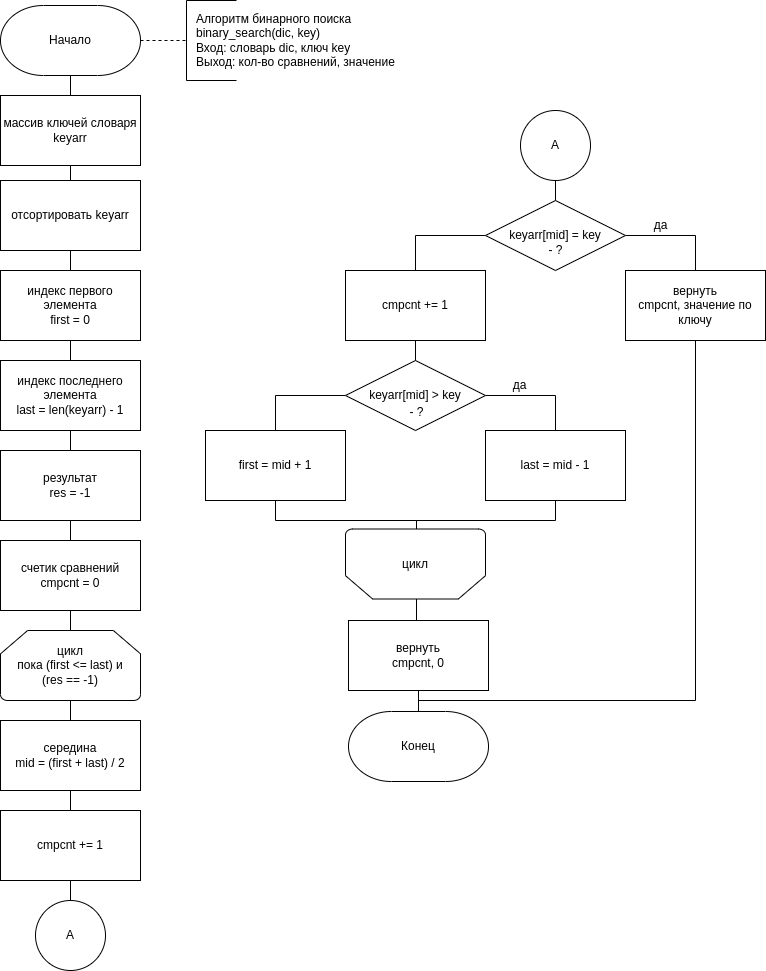

The diagram above was exported from draw.io. Its source (the exported page's mxGraphModel, read from the mxfile embedded in the PNG):
<mxGraphModel dx="1422" dy="861" grid="1" gridSize="10" guides="1" tooltips="1" connect="1" arrows="1" fold="1" page="1" pageScale="1" pageWidth="827" pageHeight="1169" math="0" shadow="0">
  <root>
    <mxCell id="0" />
    <mxCell id="1" parent="0" />
    <mxCell id="2" value="A" style="ellipse;whiteSpace=wrap;html=1;aspect=fixed;strokeWidth=1;" vertex="1" parent="1">
      <mxGeometry x="71" y="2090" width="70" height="70" as="geometry" />
    </mxCell>
    <mxCell id="3" style="edgeStyle=orthogonalEdgeStyle;rounded=0;orthogonalLoop=1;jettySize=auto;html=1;exitX=1;exitY=0.5;exitDx=0;exitDy=0;exitPerimeter=0;entryX=0;entryY=0.5;entryDx=0;entryDy=0;entryPerimeter=0;endArrow=none;endFill=0;dashed=1;" edge="1" source="5" target="6" parent="1">
      <mxGeometry relative="1" as="geometry" />
    </mxCell>
    <mxCell id="4" value="" style="edgeStyle=orthogonalEdgeStyle;rounded=0;orthogonalLoop=1;jettySize=auto;html=1;endArrow=none;endFill=0;" edge="1" source="5" target="10" parent="1">
      <mxGeometry relative="1" as="geometry" />
    </mxCell>
    <mxCell id="5" value="Начало" style="strokeWidth=1;html=1;shape=mxgraph.flowchart.terminator;whiteSpace=wrap;" vertex="1" parent="1">
      <mxGeometry x="36" y="1195" width="140" height="70" as="geometry" />
    </mxCell>
    <mxCell id="6" value="" style="strokeWidth=1;html=1;shape=mxgraph.flowchart.annotation_1;align=left;pointerEvents=1;" vertex="1" parent="1">
      <mxGeometry x="222" y="1190" width="50" height="80" as="geometry" />
    </mxCell>
    <mxCell id="7" value="Алгоритм бинарного поиска&lt;br&gt;&lt;div&gt;&lt;span&gt;binary_search(dic, key)&lt;/span&gt;&lt;/div&gt;&lt;div&gt;&lt;span&gt;Вход: словарь dic, ключ key&lt;/span&gt;&lt;/div&gt;&lt;div&gt;Выход: кол-во сравнений, значение&lt;/div&gt;" style="text;html=1;align=left;verticalAlign=middle;resizable=0;points=[];autosize=1;strokeColor=none;" vertex="1" parent="1">
      <mxGeometry x="230" y="1200" width="210" height="60" as="geometry" />
    </mxCell>
    <mxCell id="8" value="да" style="text;html=1;align=center;verticalAlign=middle;resizable=0;points=[];autosize=1;strokeColor=none;" vertex="1" parent="1">
      <mxGeometry x="681" y="1405" width="30" height="20" as="geometry" />
    </mxCell>
    <mxCell id="9" style="edgeStyle=orthogonalEdgeStyle;rounded=0;orthogonalLoop=1;jettySize=auto;html=1;exitX=0.5;exitY=1;exitDx=0;exitDy=0;entryX=0.5;entryY=0;entryDx=0;entryDy=0;endArrow=none;endFill=0;" edge="1" source="10" target="12" parent="1">
      <mxGeometry relative="1" as="geometry" />
    </mxCell>
    <mxCell id="10" value="массив ключей словаря&lt;br&gt;keyarr" style="rounded=0;whiteSpace=wrap;html=1;strokeWidth=1;" vertex="1" parent="1">
      <mxGeometry x="36" y="1285" width="140" height="70" as="geometry" />
    </mxCell>
    <mxCell id="11" value="" style="edgeStyle=orthogonalEdgeStyle;rounded=0;orthogonalLoop=1;jettySize=auto;html=1;endArrow=none;endFill=0;" edge="1" source="12" target="15" parent="1">
      <mxGeometry relative="1" as="geometry" />
    </mxCell>
    <mxCell id="12" value="отсортировать keyarr" style="rounded=0;whiteSpace=wrap;html=1;strokeWidth=1;" vertex="1" parent="1">
      <mxGeometry x="36" y="1370" width="140" height="70" as="geometry" />
    </mxCell>
    <mxCell id="13" value="индекс первого элемента&lt;br&gt;first = 0" style="rounded=0;whiteSpace=wrap;html=1;strokeWidth=1;" vertex="1" parent="1">
      <mxGeometry x="36" y="1460" width="140" height="70" as="geometry" />
    </mxCell>
    <mxCell id="14" value="" style="edgeStyle=orthogonalEdgeStyle;rounded=0;orthogonalLoop=1;jettySize=auto;html=1;endArrow=none;endFill=0;" edge="1" source="15" target="17" parent="1">
      <mxGeometry relative="1" as="geometry" />
    </mxCell>
    <mxCell id="15" value="индекс последнего элемента&lt;br&gt;last = len(keyarr) - 1" style="rounded=0;whiteSpace=wrap;html=1;strokeWidth=1;" vertex="1" parent="1">
      <mxGeometry x="36" y="1550" width="140" height="70" as="geometry" />
    </mxCell>
    <mxCell id="16" value="" style="edgeStyle=orthogonalEdgeStyle;rounded=0;orthogonalLoop=1;jettySize=auto;html=1;endArrow=none;endFill=0;" edge="1" source="17" target="19" parent="1">
      <mxGeometry relative="1" as="geometry" />
    </mxCell>
    <mxCell id="17" value="результат&lt;br&gt;res = -1" style="rounded=0;whiteSpace=wrap;html=1;strokeWidth=1;" vertex="1" parent="1">
      <mxGeometry x="36" y="1640" width="140" height="70" as="geometry" />
    </mxCell>
    <mxCell id="18" value="" style="edgeStyle=orthogonalEdgeStyle;rounded=0;orthogonalLoop=1;jettySize=auto;html=1;endArrow=none;endFill=0;" edge="1" source="19" target="22" parent="1">
      <mxGeometry relative="1" as="geometry" />
    </mxCell>
    <mxCell id="19" value="цикл&lt;br&gt;пока (first &amp;lt;= last) и&lt;br&gt;(res == -1)" style="strokeWidth=1;html=1;shape=mxgraph.flowchart.loop_limit;whiteSpace=wrap;" vertex="1" parent="1">
      <mxGeometry x="36" y="1820" width="140" height="70" as="geometry" />
    </mxCell>
    <mxCell id="20" value="середина&lt;br&gt;mid = (first + last) / 2" style="rounded=0;whiteSpace=wrap;html=1;strokeWidth=1;" vertex="1" parent="1">
      <mxGeometry x="36" y="1910" width="140" height="70" as="geometry" />
    </mxCell>
    <mxCell id="21" value="" style="edgeStyle=orthogonalEdgeStyle;rounded=0;orthogonalLoop=1;jettySize=auto;html=1;endArrow=none;endFill=0;" edge="1" source="22" target="2" parent="1">
      <mxGeometry relative="1" as="geometry" />
    </mxCell>
    <mxCell id="22" value="cmpcnt += 1" style="rounded=0;whiteSpace=wrap;html=1;strokeWidth=1;" vertex="1" parent="1">
      <mxGeometry x="36" y="2000" width="140" height="70" as="geometry" />
    </mxCell>
    <mxCell id="23" value="" style="edgeStyle=orthogonalEdgeStyle;rounded=0;orthogonalLoop=1;jettySize=auto;html=1;endArrow=none;endFill=0;" edge="1" source="24" target="27" parent="1">
      <mxGeometry relative="1" as="geometry" />
    </mxCell>
    <mxCell id="24" value="A" style="ellipse;whiteSpace=wrap;html=1;aspect=fixed;strokeWidth=1;" vertex="1" parent="1">
      <mxGeometry x="556" y="1300" width="70" height="70" as="geometry" />
    </mxCell>
    <mxCell id="25" style="edgeStyle=orthogonalEdgeStyle;rounded=0;orthogonalLoop=1;jettySize=auto;html=1;exitX=1;exitY=0.5;exitDx=0;exitDy=0;exitPerimeter=0;entryX=0.5;entryY=0;entryDx=0;entryDy=0;endArrow=none;endFill=0;" edge="1" source="27" target="30" parent="1">
      <mxGeometry relative="1" as="geometry" />
    </mxCell>
    <mxCell id="26" style="edgeStyle=orthogonalEdgeStyle;rounded=0;orthogonalLoop=1;jettySize=auto;html=1;exitX=0;exitY=0.5;exitDx=0;exitDy=0;exitPerimeter=0;entryX=0.5;entryY=0;entryDx=0;entryDy=0;endArrow=none;endFill=0;" edge="1" source="27" target="32" parent="1">
      <mxGeometry relative="1" as="geometry" />
    </mxCell>
    <mxCell id="27" value="keyarr[mid] = key" style="strokeWidth=1;html=1;shape=mxgraph.flowchart.decision;whiteSpace=wrap;" vertex="1" parent="1">
      <mxGeometry x="521" y="1390" width="140" height="70" as="geometry" />
    </mxCell>
    <mxCell id="28" value="- ?" style="text;html=1;align=center;verticalAlign=middle;resizable=0;points=[];autosize=1;strokeColor=none;fillColor=none;" vertex="1" parent="1">
      <mxGeometry x="576" y="1430" width="30" height="20" as="geometry" />
    </mxCell>
    <mxCell id="29" style="edgeStyle=orthogonalEdgeStyle;rounded=0;orthogonalLoop=1;jettySize=auto;html=1;exitX=0.5;exitY=1;exitDx=0;exitDy=0;entryX=0.5;entryY=0;entryDx=0;entryDy=0;entryPerimeter=0;endArrow=none;endFill=0;" edge="1" source="30" target="43" parent="1">
      <mxGeometry relative="1" as="geometry">
        <Array as="points">
          <mxPoint x="731" y="1890" />
          <mxPoint x="454" y="1890" />
        </Array>
      </mxGeometry>
    </mxCell>
    <mxCell id="30" value="вернуть&lt;br&gt;cmpcnt, значение по ключу" style="rounded=0;whiteSpace=wrap;html=1;strokeWidth=1;" vertex="1" parent="1">
      <mxGeometry x="661" y="1460" width="140" height="70" as="geometry" />
    </mxCell>
    <mxCell id="31" value="" style="edgeStyle=orthogonalEdgeStyle;rounded=0;orthogonalLoop=1;jettySize=auto;html=1;endArrow=none;endFill=0;" edge="1" source="32" target="36" parent="1">
      <mxGeometry relative="1" as="geometry" />
    </mxCell>
    <mxCell id="32" value="cmpcnt += 1" style="rounded=0;whiteSpace=wrap;html=1;strokeWidth=1;" vertex="1" parent="1">
      <mxGeometry x="381" y="1460" width="140" height="70" as="geometry" />
    </mxCell>
    <mxCell id="33" style="edgeStyle=orthogonalEdgeStyle;rounded=0;orthogonalLoop=1;jettySize=auto;html=1;exitX=1;exitY=0.5;exitDx=0;exitDy=0;exitPerimeter=0;entryX=0.5;entryY=0;entryDx=0;entryDy=0;endArrow=none;endFill=0;" edge="1" source="35" target="38" parent="1">
      <mxGeometry relative="1" as="geometry" />
    </mxCell>
    <mxCell id="34" style="edgeStyle=orthogonalEdgeStyle;rounded=0;orthogonalLoop=1;jettySize=auto;html=1;exitX=0;exitY=0.5;exitDx=0;exitDy=0;exitPerimeter=0;entryX=0.5;entryY=0;entryDx=0;entryDy=0;endArrow=none;endFill=0;" edge="1" source="35" target="40" parent="1">
      <mxGeometry relative="1" as="geometry" />
    </mxCell>
    <mxCell id="35" value="keyarr[mid] &amp;gt; key" style="strokeWidth=1;html=1;shape=mxgraph.flowchart.decision;whiteSpace=wrap;" vertex="1" parent="1">
      <mxGeometry x="381" y="1550" width="140" height="70" as="geometry" />
    </mxCell>
    <mxCell id="36" value="- ?" style="text;html=1;align=center;verticalAlign=middle;resizable=0;points=[];autosize=1;strokeColor=none;fillColor=none;" vertex="1" parent="1">
      <mxGeometry x="437" y="1592" width="30" height="20" as="geometry" />
    </mxCell>
    <mxCell id="37" style="edgeStyle=orthogonalEdgeStyle;rounded=0;orthogonalLoop=1;jettySize=auto;html=1;exitX=0.5;exitY=1;exitDx=0;exitDy=0;entryX=0.5;entryY=0;entryDx=0;entryDy=0;endArrow=none;endFill=0;" edge="1" source="38" target="42" parent="1">
      <mxGeometry relative="1" as="geometry">
        <Array as="points">
          <mxPoint x="591" y="1710" />
          <mxPoint x="452" y="1710" />
        </Array>
      </mxGeometry>
    </mxCell>
    <mxCell id="38" value="last = mid - 1" style="rounded=0;whiteSpace=wrap;html=1;strokeWidth=1;" vertex="1" parent="1">
      <mxGeometry x="521" y="1620" width="140" height="70" as="geometry" />
    </mxCell>
    <mxCell id="39" style="edgeStyle=orthogonalEdgeStyle;rounded=0;orthogonalLoop=1;jettySize=auto;html=1;exitX=0.5;exitY=1;exitDx=0;exitDy=0;entryX=0.5;entryY=0;entryDx=0;entryDy=0;endArrow=none;endFill=0;" edge="1" source="40" target="42" parent="1">
      <mxGeometry relative="1" as="geometry">
        <Array as="points">
          <mxPoint x="311" y="1710" />
          <mxPoint x="452" y="1710" />
        </Array>
      </mxGeometry>
    </mxCell>
    <mxCell id="40" value="first = mid + 1" style="rounded=0;whiteSpace=wrap;html=1;strokeWidth=1;" vertex="1" parent="1">
      <mxGeometry x="241" y="1620" width="140" height="70" as="geometry" />
    </mxCell>
    <mxCell id="41" style="edgeStyle=orthogonalEdgeStyle;rounded=0;orthogonalLoop=1;jettySize=auto;html=1;exitX=0.5;exitY=1;exitDx=0;exitDy=0;entryX=0.5;entryY=0;entryDx=0;entryDy=0;entryPerimeter=0;endArrow=none;endFill=0;" edge="1" source="42" target="43" parent="1">
      <mxGeometry relative="1" as="geometry" />
    </mxCell>
    <mxCell id="42" value="вернуть&lt;br&gt;cmpcnt, 0" style="rounded=0;whiteSpace=wrap;html=1;strokeWidth=1;" vertex="1" parent="1">
      <mxGeometry x="384" y="1810" width="140" height="70" as="geometry" />
    </mxCell>
    <mxCell id="43" value="Конец" style="strokeWidth=1;html=1;shape=mxgraph.flowchart.terminator;whiteSpace=wrap;" vertex="1" parent="1">
      <mxGeometry x="384" y="1901" width="140" height="70" as="geometry" />
    </mxCell>
    <mxCell id="44" value="да" style="text;html=1;align=center;verticalAlign=middle;resizable=0;points=[];autosize=1;strokeColor=none;" vertex="1" parent="1">
      <mxGeometry x="540" y="1565" width="30" height="20" as="geometry" />
    </mxCell>
    <mxCell id="45" value="счетик сравнений&lt;br&gt;cmpcnt = 0" style="rounded=0;whiteSpace=wrap;html=1;strokeWidth=1;" vertex="1" parent="1">
      <mxGeometry x="36" y="1730" width="140" height="70" as="geometry" />
    </mxCell>
    <mxCell id="46" value="цикл" style="strokeWidth=1;html=1;shape=mxgraph.flowchart.loop_limit;whiteSpace=wrap;direction=west;" vertex="1" parent="1">
      <mxGeometry x="381" y="1718.5" width="140" height="70" as="geometry" />
    </mxCell>
  </root>
</mxGraphModel>